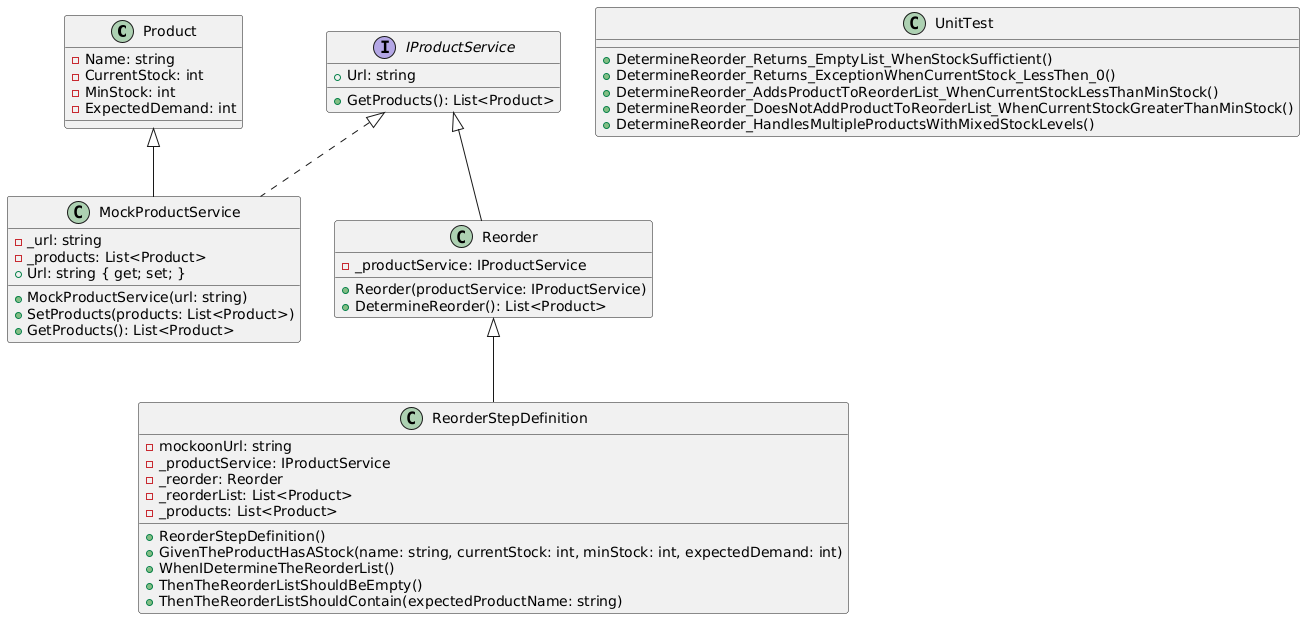

The diagram above was rendered by PlantUML. Its source (embedded in the PNG):
@startuml
class Product {
    - Name: string
    - CurrentStock: int
    - MinStock: int
    - ExpectedDemand: int
}

interface IProductService {
    + Url: string
    + GetProducts(): List<Product>
}

class MockProductService {
    - _url: string
    - _products: List<Product>
    + MockProductService(url: string)
    + SetProducts(products: List<Product>)
    + GetProducts(): List<Product>
    + Url: string { get; set; }
}

class Reorder {
    - _productService: IProductService
    + Reorder(productService: IProductService)
    + DetermineReorder(): List<Product>
}

class ReorderStepDefinition {
    - mockoonUrl: string
    - _productService: IProductService
    - _reorder: Reorder
    - _reorderList: List<Product>
    - _products: List<Product>
    + ReorderStepDefinition()
    + GivenTheProductHasAStock(name: string, currentStock: int, minStock: int, expectedDemand: int)
    + WhenIDetermineTheReorderList()
    + ThenTheReorderListShouldBeEmpty()
    + ThenTheReorderListShouldContain(expectedProductName: string)
}

class UnitTest {
    + DetermineReorder_Returns_EmptyList_WhenStockSuffictient()
    + DetermineReorder_Returns_ExceptionWhenCurrentStock_LessThen_0()
    + DetermineReorder_AddsProductToReorderList_WhenCurrentStockLessThanMinStock()
    + DetermineReorder_DoesNotAddProductToReorderList_WhenCurrentStockGreaterThanMinStock()
    + DetermineReorder_HandlesMultipleProductsWithMixedStockLevels()
}

Product <|-- MockProductService
IProductService <|.. MockProductService
IProductService <|-- Reorder
Reorder <|-- ReorderStepDefinition
@enduml